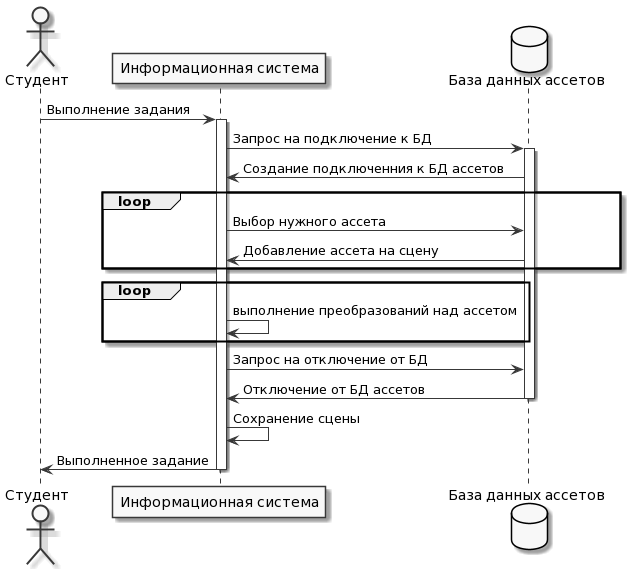

The diagram above was rendered by PlantUML. Its source (embedded in the PNG):
@startuml
skinparam monochrome true

actor Студент as student
participant "Информационная система" as system
database "База данных ассетов" as db

student-> system : Выполнение задания
activate system
system -> db : Запрос на подключение к БД
activate db
db -> system : Создание подключенния к БД ассетов
loop
  system -> db : Выбор нужного ассета
  db -> system : Добавление ассета на сцену
end
loop
  system -> system : выполнение преобразований над ассетом
end
system -> db : Запрос на отключение от БД
db -> system : Отключение от БД ассетов
deactivate db 
system -> system : Сохранение сцены
system -> student: Выполненное задание
deactivate system
@enduml